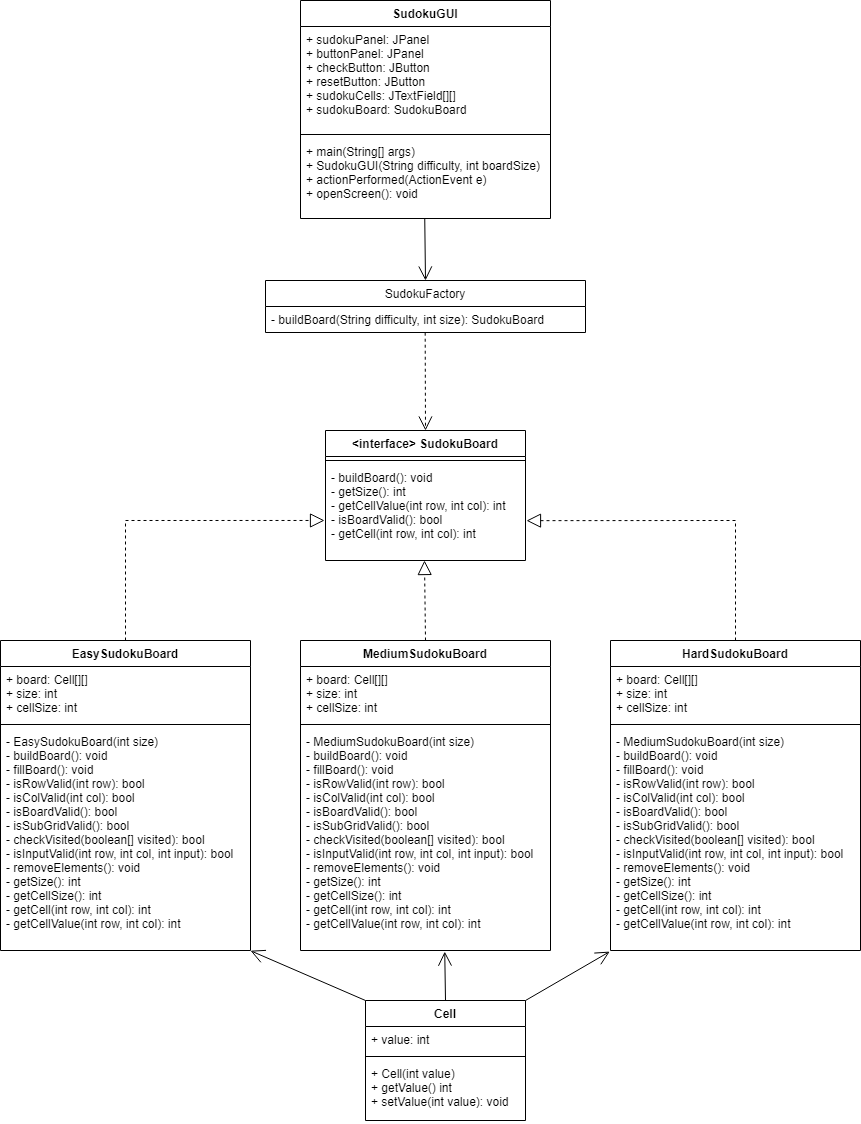

The diagram above was exported from draw.io. Its source (the exported page's mxGraphModel, read from the mxfile embedded in the PNG):
<mxGraphModel dx="3695" dy="2681" grid="1" gridSize="10" guides="1" tooltips="1" connect="1" arrows="1" fold="1" page="1" pageScale="1" pageWidth="827" pageHeight="1169" math="0" shadow="0">
  <root>
    <mxCell id="WIyWlLk6GJQsqaUBKTNV-0" />
    <mxCell id="WIyWlLk6GJQsqaUBKTNV-1" parent="WIyWlLk6GJQsqaUBKTNV-0" />
    <mxCell id="Jc1ZZhBqKd-NNdG0zC29-4" value="EasySudokuBoard" style="swimlane;fontStyle=1;align=center;verticalAlign=top;childLayout=stackLayout;horizontal=1;startSize=26;horizontalStack=0;resizeParent=1;resizeParentMax=0;resizeLast=0;collapsible=1;marginBottom=0;" vertex="1" parent="WIyWlLk6GJQsqaUBKTNV-1">
      <mxGeometry x="-470" y="400" width="250" height="310" as="geometry" />
    </mxCell>
    <mxCell id="Jc1ZZhBqKd-NNdG0zC29-5" value="+ board: Cell[][]&#10;+ size: int&#10;+ cellSize: int" style="text;strokeColor=none;fillColor=none;align=left;verticalAlign=top;spacingLeft=4;spacingRight=4;overflow=hidden;rotatable=0;points=[[0,0.5],[1,0.5]];portConstraint=eastwest;" vertex="1" parent="Jc1ZZhBqKd-NNdG0zC29-4">
      <mxGeometry y="26" width="250" height="54" as="geometry" />
    </mxCell>
    <mxCell id="Jc1ZZhBqKd-NNdG0zC29-6" value="" style="line;strokeWidth=1;fillColor=none;align=left;verticalAlign=middle;spacingTop=-1;spacingLeft=3;spacingRight=3;rotatable=0;labelPosition=right;points=[];portConstraint=eastwest;strokeColor=inherit;" vertex="1" parent="Jc1ZZhBqKd-NNdG0zC29-4">
      <mxGeometry y="80" width="250" height="8" as="geometry" />
    </mxCell>
    <mxCell id="Jc1ZZhBqKd-NNdG0zC29-7" value="- EasySudokuBoard(int size)&#10;- buildBoard(): void&#10;- fillBoard(): void&#10;- isRowValid(int row): bool&#10;- isColValid(int col): bool&#10;- isBoardValid(): bool&#10;- isSubGridValid(): bool&#10;- checkVisited(boolean[] visited): bool&#10;- isInputValid(int row, int col, int input): bool&#10;- removeElements(): void&#10;- getSize(): int&#10;- getCellSize(): int&#10;- getCell(int row, int col): int&#10;- getCellValue(int row, int col): int&#10;" style="text;strokeColor=none;fillColor=none;align=left;verticalAlign=top;spacingLeft=4;spacingRight=4;overflow=hidden;rotatable=0;points=[[0,0.5],[1,0.5]];portConstraint=eastwest;" vertex="1" parent="Jc1ZZhBqKd-NNdG0zC29-4">
      <mxGeometry y="88" width="250" height="222" as="geometry" />
    </mxCell>
    <mxCell id="Jc1ZZhBqKd-NNdG0zC29-8" value="MediumSudokuBoard" style="swimlane;fontStyle=1;align=center;verticalAlign=top;childLayout=stackLayout;horizontal=1;startSize=26;horizontalStack=0;resizeParent=1;resizeParentMax=0;resizeLast=0;collapsible=1;marginBottom=0;" vertex="1" parent="WIyWlLk6GJQsqaUBKTNV-1">
      <mxGeometry x="-170" y="400" width="250" height="310" as="geometry" />
    </mxCell>
    <mxCell id="Jc1ZZhBqKd-NNdG0zC29-9" value="+ board: Cell[][]&#10;+ size: int&#10;+ cellSize: int" style="text;strokeColor=none;fillColor=none;align=left;verticalAlign=top;spacingLeft=4;spacingRight=4;overflow=hidden;rotatable=0;points=[[0,0.5],[1,0.5]];portConstraint=eastwest;" vertex="1" parent="Jc1ZZhBqKd-NNdG0zC29-8">
      <mxGeometry y="26" width="250" height="54" as="geometry" />
    </mxCell>
    <mxCell id="Jc1ZZhBqKd-NNdG0zC29-10" value="" style="line;strokeWidth=1;fillColor=none;align=left;verticalAlign=middle;spacingTop=-1;spacingLeft=3;spacingRight=3;rotatable=0;labelPosition=right;points=[];portConstraint=eastwest;strokeColor=inherit;" vertex="1" parent="Jc1ZZhBqKd-NNdG0zC29-8">
      <mxGeometry y="80" width="250" height="8" as="geometry" />
    </mxCell>
    <mxCell id="Jc1ZZhBqKd-NNdG0zC29-11" value="- MediumSudokuBoard(int size)&#10;- buildBoard(): void&#10;- fillBoard(): void&#10;- isRowValid(int row): bool&#10;- isColValid(int col): bool&#10;- isBoardValid(): bool&#10;- isSubGridValid(): bool&#10;- checkVisited(boolean[] visited): bool&#10;- isInputValid(int row, int col, int input): bool&#10;- removeElements(): void&#10;- getSize(): int&#10;- getCellSize(): int&#10;- getCell(int row, int col): int&#10;- getCellValue(int row, int col): int&#10;" style="text;strokeColor=none;fillColor=none;align=left;verticalAlign=top;spacingLeft=4;spacingRight=4;overflow=hidden;rotatable=0;points=[[0,0.5],[1,0.5]];portConstraint=eastwest;" vertex="1" parent="Jc1ZZhBqKd-NNdG0zC29-8">
      <mxGeometry y="88" width="250" height="222" as="geometry" />
    </mxCell>
    <mxCell id="Jc1ZZhBqKd-NNdG0zC29-12" value="HardSudokuBoard" style="swimlane;fontStyle=1;align=center;verticalAlign=top;childLayout=stackLayout;horizontal=1;startSize=26;horizontalStack=0;resizeParent=1;resizeParentMax=0;resizeLast=0;collapsible=1;marginBottom=0;" vertex="1" parent="WIyWlLk6GJQsqaUBKTNV-1">
      <mxGeometry x="140" y="400" width="250" height="310" as="geometry" />
    </mxCell>
    <mxCell id="Jc1ZZhBqKd-NNdG0zC29-13" value="+ board: Cell[][]&#10;+ size: int&#10;+ cellSize: int" style="text;strokeColor=none;fillColor=none;align=left;verticalAlign=top;spacingLeft=4;spacingRight=4;overflow=hidden;rotatable=0;points=[[0,0.5],[1,0.5]];portConstraint=eastwest;" vertex="1" parent="Jc1ZZhBqKd-NNdG0zC29-12">
      <mxGeometry y="26" width="250" height="54" as="geometry" />
    </mxCell>
    <mxCell id="Jc1ZZhBqKd-NNdG0zC29-14" value="" style="line;strokeWidth=1;fillColor=none;align=left;verticalAlign=middle;spacingTop=-1;spacingLeft=3;spacingRight=3;rotatable=0;labelPosition=right;points=[];portConstraint=eastwest;strokeColor=inherit;" vertex="1" parent="Jc1ZZhBqKd-NNdG0zC29-12">
      <mxGeometry y="80" width="250" height="8" as="geometry" />
    </mxCell>
    <mxCell id="Jc1ZZhBqKd-NNdG0zC29-15" value="- MediumSudokuBoard(int size)&#10;- buildBoard(): void&#10;- fillBoard(): void&#10;- isRowValid(int row): bool&#10;- isColValid(int col): bool&#10;- isBoardValid(): bool&#10;- isSubGridValid(): bool&#10;- checkVisited(boolean[] visited): bool&#10;- isInputValid(int row, int col, int input): bool&#10;- removeElements(): void&#10;- getSize(): int&#10;- getCellSize(): int&#10;- getCell(int row, int col): int&#10;- getCellValue(int row, int col): int&#10;" style="text;strokeColor=none;fillColor=none;align=left;verticalAlign=top;spacingLeft=4;spacingRight=4;overflow=hidden;rotatable=0;points=[[0,0.5],[1,0.5]];portConstraint=eastwest;" vertex="1" parent="Jc1ZZhBqKd-NNdG0zC29-12">
      <mxGeometry y="88" width="250" height="222" as="geometry" />
    </mxCell>
    <mxCell id="Jc1ZZhBqKd-NNdG0zC29-20" value="&lt;interface&gt; SudokuBoard" style="swimlane;fontStyle=1;align=center;verticalAlign=top;childLayout=stackLayout;horizontal=1;startSize=26;horizontalStack=0;resizeParent=1;resizeParentMax=0;resizeLast=0;collapsible=1;marginBottom=0;" vertex="1" parent="WIyWlLk6GJQsqaUBKTNV-1">
      <mxGeometry x="-145" y="190" width="200" height="130" as="geometry" />
    </mxCell>
    <mxCell id="Jc1ZZhBqKd-NNdG0zC29-22" value="" style="line;strokeWidth=1;fillColor=none;align=left;verticalAlign=middle;spacingTop=-1;spacingLeft=3;spacingRight=3;rotatable=0;labelPosition=right;points=[];portConstraint=eastwest;strokeColor=inherit;" vertex="1" parent="Jc1ZZhBqKd-NNdG0zC29-20">
      <mxGeometry y="26" width="200" height="8" as="geometry" />
    </mxCell>
    <mxCell id="Jc1ZZhBqKd-NNdG0zC29-23" value="- buildBoard(): void&#10;- getSize(): int&#10;- getCellValue(int row, int col): int&#10;- isBoardValid(): bool&#10;- getCell(int row, int col): int" style="text;strokeColor=none;fillColor=none;align=left;verticalAlign=top;spacingLeft=4;spacingRight=4;overflow=hidden;rotatable=0;points=[[0,0.5],[1,0.5]];portConstraint=eastwest;" vertex="1" parent="Jc1ZZhBqKd-NNdG0zC29-20">
      <mxGeometry y="34" width="200" height="96" as="geometry" />
    </mxCell>
    <mxCell id="Jc1ZZhBqKd-NNdG0zC29-28" value="SudokuFactory" style="swimlane;fontStyle=0;childLayout=stackLayout;horizontal=1;startSize=26;fillColor=none;horizontalStack=0;resizeParent=1;resizeParentMax=0;resizeLast=0;collapsible=1;marginBottom=0;" vertex="1" parent="WIyWlLk6GJQsqaUBKTNV-1">
      <mxGeometry x="-205" y="40" width="320" height="52" as="geometry" />
    </mxCell>
    <mxCell id="Jc1ZZhBqKd-NNdG0zC29-32" value="Cell" style="swimlane;fontStyle=1;align=center;verticalAlign=top;childLayout=stackLayout;horizontal=1;startSize=26;horizontalStack=0;resizeParent=1;resizeParentMax=0;resizeLast=0;collapsible=1;marginBottom=0;" vertex="1" parent="WIyWlLk6GJQsqaUBKTNV-1">
      <mxGeometry x="-105" y="760" width="160" height="120" as="geometry" />
    </mxCell>
    <mxCell id="Jc1ZZhBqKd-NNdG0zC29-33" value="+ value: int" style="text;strokeColor=none;fillColor=none;align=left;verticalAlign=top;spacingLeft=4;spacingRight=4;overflow=hidden;rotatable=0;points=[[0,0.5],[1,0.5]];portConstraint=eastwest;" vertex="1" parent="Jc1ZZhBqKd-NNdG0zC29-32">
      <mxGeometry y="26" width="160" height="26" as="geometry" />
    </mxCell>
    <mxCell id="Jc1ZZhBqKd-NNdG0zC29-34" value="" style="line;strokeWidth=1;fillColor=none;align=left;verticalAlign=middle;spacingTop=-1;spacingLeft=3;spacingRight=3;rotatable=0;labelPosition=right;points=[];portConstraint=eastwest;strokeColor=inherit;" vertex="1" parent="Jc1ZZhBqKd-NNdG0zC29-32">
      <mxGeometry y="52" width="160" height="8" as="geometry" />
    </mxCell>
    <mxCell id="Jc1ZZhBqKd-NNdG0zC29-35" value="+ Cell(int value)&#10;+ getValue() int&#10;+ setValue(int value): void" style="text;strokeColor=none;fillColor=none;align=left;verticalAlign=top;spacingLeft=4;spacingRight=4;overflow=hidden;rotatable=0;points=[[0,0.5],[1,0.5]];portConstraint=eastwest;" vertex="1" parent="Jc1ZZhBqKd-NNdG0zC29-32">
      <mxGeometry y="60" width="160" height="60" as="geometry" />
    </mxCell>
    <mxCell id="Jc1ZZhBqKd-NNdG0zC29-40" value="SudokuGUI" style="swimlane;fontStyle=1;align=center;verticalAlign=top;childLayout=stackLayout;horizontal=1;startSize=26;horizontalStack=0;resizeParent=1;resizeParentMax=0;resizeLast=0;collapsible=1;marginBottom=0;" vertex="1" parent="WIyWlLk6GJQsqaUBKTNV-1">
      <mxGeometry x="-170" y="-240" width="250" height="218" as="geometry" />
    </mxCell>
    <mxCell id="Jc1ZZhBqKd-NNdG0zC29-41" value="+ sudokuPanel: JPanel&#10;+ buttonPanel: JPanel&#10;+ checkButton: JButton&#10;+ resetButton: JButton&#10;+ sudokuCells: JTextField[][]&#10;+ sudokuBoard: SudokuBoard" style="text;strokeColor=none;fillColor=none;align=left;verticalAlign=top;spacingLeft=4;spacingRight=4;overflow=hidden;rotatable=0;points=[[0,0.5],[1,0.5]];portConstraint=eastwest;" vertex="1" parent="Jc1ZZhBqKd-NNdG0zC29-40">
      <mxGeometry y="26" width="250" height="104" as="geometry" />
    </mxCell>
    <mxCell id="Jc1ZZhBqKd-NNdG0zC29-42" value="" style="line;strokeWidth=1;fillColor=none;align=left;verticalAlign=middle;spacingTop=-1;spacingLeft=3;spacingRight=3;rotatable=0;labelPosition=right;points=[];portConstraint=eastwest;strokeColor=inherit;" vertex="1" parent="Jc1ZZhBqKd-NNdG0zC29-40">
      <mxGeometry y="130" width="250" height="8" as="geometry" />
    </mxCell>
    <mxCell id="Jc1ZZhBqKd-NNdG0zC29-43" value="+ main(String[] args)&#10;+ SudokuGUI(String difficulty, int boardSize)&#10;+ actionPerformed(ActionEvent e)&#10;+ openScreen(): void" style="text;strokeColor=none;fillColor=none;align=left;verticalAlign=top;spacingLeft=4;spacingRight=4;overflow=hidden;rotatable=0;points=[[0,0.5],[1,0.5]];portConstraint=eastwest;" vertex="1" parent="Jc1ZZhBqKd-NNdG0zC29-40">
      <mxGeometry y="138" width="250" height="80" as="geometry" />
    </mxCell>
    <mxCell id="Jc1ZZhBqKd-NNdG0zC29-44" value="" style="endArrow=block;dashed=1;endFill=0;endSize=12;html=1;rounded=0;entryX=0.495;entryY=1;entryDx=0;entryDy=0;entryPerimeter=0;exitX=0.5;exitY=0;exitDx=0;exitDy=0;" edge="1" parent="WIyWlLk6GJQsqaUBKTNV-1" source="Jc1ZZhBqKd-NNdG0zC29-8" target="Jc1ZZhBqKd-NNdG0zC29-23">
      <mxGeometry width="160" relative="1" as="geometry">
        <mxPoint x="10" y="490" as="sourcePoint" />
        <mxPoint x="170" y="490" as="targetPoint" />
      </mxGeometry>
    </mxCell>
    <mxCell id="Jc1ZZhBqKd-NNdG0zC29-45" value="" style="endArrow=block;dashed=1;endFill=0;endSize=12;html=1;rounded=0;exitX=0.5;exitY=0;exitDx=0;exitDy=0;entryX=1.005;entryY=0.585;entryDx=0;entryDy=0;entryPerimeter=0;" edge="1" parent="WIyWlLk6GJQsqaUBKTNV-1" source="Jc1ZZhBqKd-NNdG0zC29-12" target="Jc1ZZhBqKd-NNdG0zC29-23">
      <mxGeometry width="160" relative="1" as="geometry">
        <mxPoint x="-35" y="410" as="sourcePoint" />
        <mxPoint x="110" y="320" as="targetPoint" />
        <Array as="points">
          <mxPoint x="265" y="280" />
        </Array>
      </mxGeometry>
    </mxCell>
    <mxCell id="Jc1ZZhBqKd-NNdG0zC29-46" value="" style="endArrow=block;dashed=1;endFill=0;endSize=12;html=1;rounded=0;entryX=-0.005;entryY=0.583;entryDx=0;entryDy=0;exitX=0.5;exitY=0;exitDx=0;exitDy=0;entryPerimeter=0;" edge="1" parent="WIyWlLk6GJQsqaUBKTNV-1" source="Jc1ZZhBqKd-NNdG0zC29-4" target="Jc1ZZhBqKd-NNdG0zC29-23">
      <mxGeometry width="160" relative="1" as="geometry">
        <mxPoint x="-370" y="380" as="sourcePoint" />
        <mxPoint x="-26" y="340" as="targetPoint" />
        <Array as="points">
          <mxPoint x="-345" y="280" />
        </Array>
      </mxGeometry>
    </mxCell>
    <mxCell id="Jc1ZZhBqKd-NNdG0zC29-47" value="" style="endArrow=open;endSize=12;dashed=1;html=1;rounded=0;exitX=0.499;exitY=1.008;exitDx=0;exitDy=0;exitPerimeter=0;entryX=0.5;entryY=0;entryDx=0;entryDy=0;" edge="1" parent="WIyWlLk6GJQsqaUBKTNV-1" source="Jc1ZZhBqKd-NNdG0zC29-29" target="Jc1ZZhBqKd-NNdG0zC29-20">
      <mxGeometry width="160" relative="1" as="geometry">
        <mxPoint x="-10" y="340" as="sourcePoint" />
        <mxPoint x="150" y="340" as="targetPoint" />
      </mxGeometry>
    </mxCell>
    <mxCell id="Jc1ZZhBqKd-NNdG0zC29-29" value="- buildBoard(String difficulty, int size): SudokuBoard&#10; " style="text;strokeColor=none;fillColor=none;align=left;verticalAlign=top;spacingLeft=4;spacingRight=4;overflow=hidden;rotatable=0;points=[[0,0.5],[1,0.5]];portConstraint=eastwest;" vertex="1" parent="WIyWlLk6GJQsqaUBKTNV-1">
      <mxGeometry x="-205" y="66" width="320" height="26" as="geometry" />
    </mxCell>
    <mxCell id="Jc1ZZhBqKd-NNdG0zC29-48" value="" style="endArrow=open;endFill=1;endSize=12;html=1;rounded=0;exitX=0.497;exitY=1.003;exitDx=0;exitDy=0;exitPerimeter=0;entryX=0.5;entryY=0;entryDx=0;entryDy=0;" edge="1" parent="WIyWlLk6GJQsqaUBKTNV-1" source="Jc1ZZhBqKd-NNdG0zC29-43" target="Jc1ZZhBqKd-NNdG0zC29-28">
      <mxGeometry width="160" relative="1" as="geometry">
        <mxPoint x="-100" y="140" as="sourcePoint" />
        <mxPoint x="60" y="140" as="targetPoint" />
      </mxGeometry>
    </mxCell>
    <mxCell id="Jc1ZZhBqKd-NNdG0zC29-49" value="" style="endArrow=open;endFill=1;endSize=12;html=1;rounded=0;exitX=0;exitY=0;exitDx=0;exitDy=0;entryX=1;entryY=1.001;entryDx=0;entryDy=0;entryPerimeter=0;" edge="1" parent="WIyWlLk6GJQsqaUBKTNV-1" source="Jc1ZZhBqKd-NNdG0zC29-32" target="Jc1ZZhBqKd-NNdG0zC29-7">
      <mxGeometry width="160" relative="1" as="geometry">
        <mxPoint x="-340" y="760" as="sourcePoint" />
        <mxPoint x="-360" y="720" as="targetPoint" />
      </mxGeometry>
    </mxCell>
    <mxCell id="Jc1ZZhBqKd-NNdG0zC29-50" value="" style="endArrow=open;endFill=1;endSize=12;html=1;rounded=0;exitX=0.5;exitY=0;exitDx=0;exitDy=0;entryX=0.577;entryY=1.005;entryDx=0;entryDy=0;entryPerimeter=0;" edge="1" parent="WIyWlLk6GJQsqaUBKTNV-1" source="Jc1ZZhBqKd-NNdG0zC29-32" target="Jc1ZZhBqKd-NNdG0zC29-11">
      <mxGeometry width="160" relative="1" as="geometry">
        <mxPoint x="55" y="770" as="sourcePoint" />
        <mxPoint x="-30" y="710" as="targetPoint" />
      </mxGeometry>
    </mxCell>
    <mxCell id="Jc1ZZhBqKd-NNdG0zC29-51" value="" style="endArrow=open;endFill=1;endSize=12;html=1;rounded=0;exitX=1;exitY=0;exitDx=0;exitDy=0;entryX=-0.003;entryY=1.005;entryDx=0;entryDy=0;entryPerimeter=0;" edge="1" parent="WIyWlLk6GJQsqaUBKTNV-1" source="Jc1ZZhBqKd-NNdG0zC29-32" target="Jc1ZZhBqKd-NNdG0zC29-15">
      <mxGeometry width="160" relative="1" as="geometry">
        <mxPoint x="155" y="770" as="sourcePoint" />
        <mxPoint x="40" y="720" as="targetPoint" />
      </mxGeometry>
    </mxCell>
  </root>
</mxGraphModel>